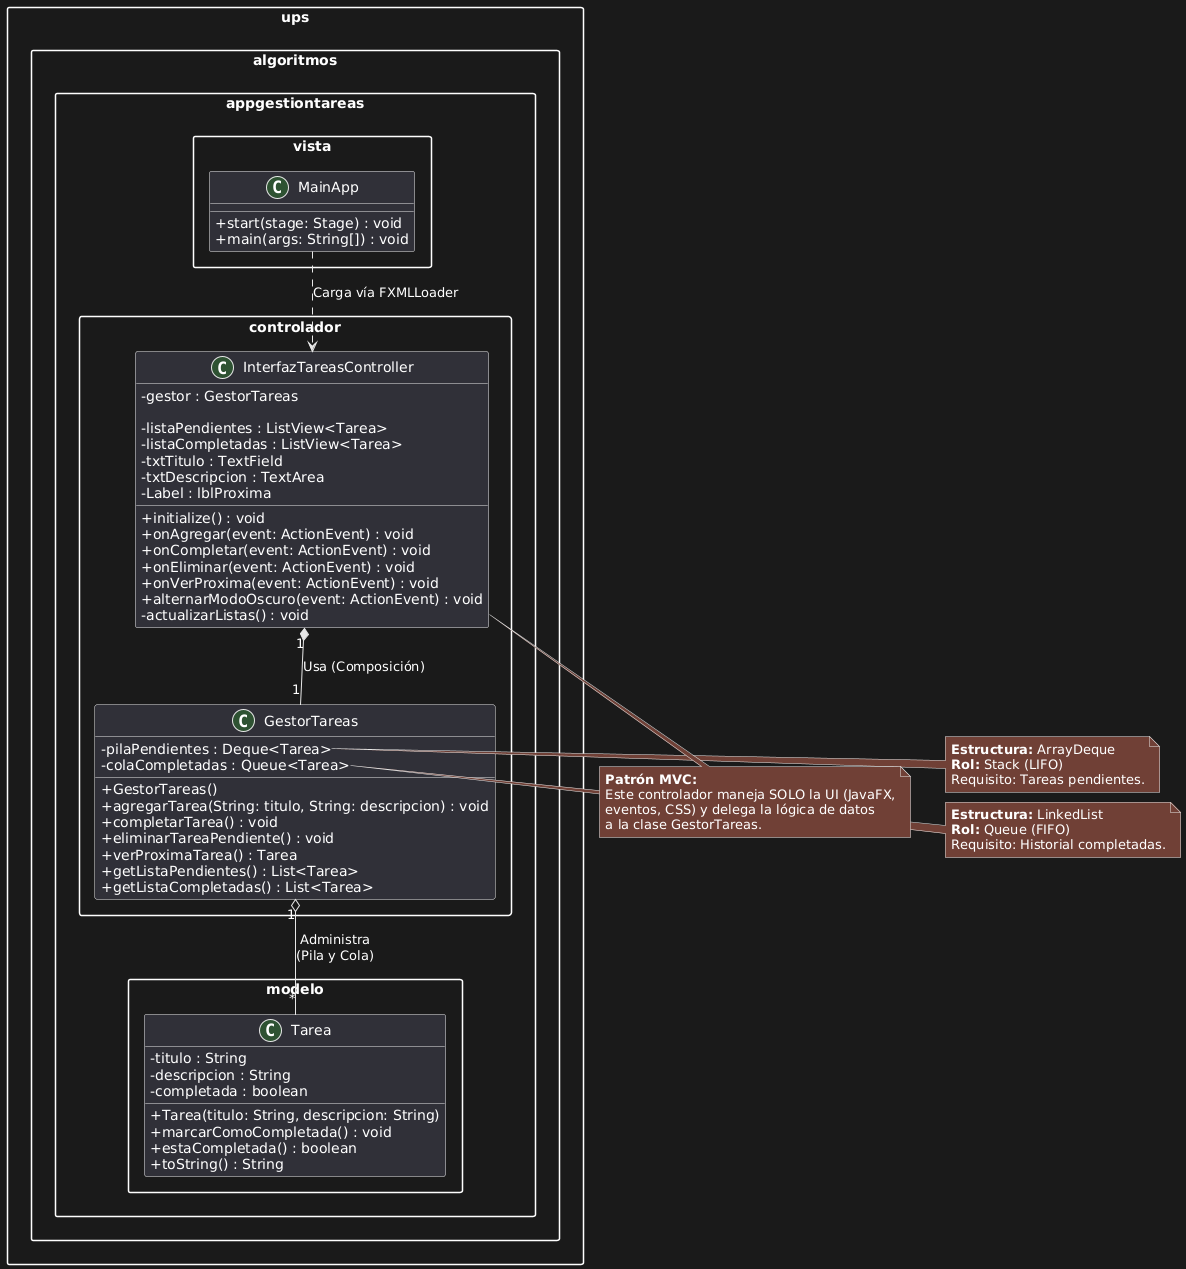

The diagram above was rendered by PlantUML. Its source (embedded in the PNG):
@startuml
skinparam classAttributeIconSize 0
skinparam genericDisplay true
skinparam packageStyle rectangle

' Ajustamos los paquetes a tu estructura real de IntelliJ
package "ups.algoritmos.appgestiontareas.modelo" {
    class Tarea {
        - titulo : String
        - descripcion : String
        - completada : boolean
        + Tarea(titulo: String, descripcion: String)
        + marcarComoCompletada() : void
        + estaCompletada() : boolean
        + toString() : String
    }
}

package "ups.algoritmos.appgestiontareas.controlador" {
    class GestorTareas {
        ' LOGICA PURA (Back-end interno)
        - pilaPendientes : Deque<Tarea>
        - colaCompletadas : Queue<Tarea>
        
        + GestorTareas()
        + agregarTarea(String: titulo, String: descripcion) : void
        + completarTarea() : void
        + eliminarTareaPendiente() : void
        + verProximaTarea() : Tarea
        + getListaPendientes() : List<Tarea>
        + getListaCompletadas() : List<Tarea>
    }

    class InterfazTareasController {
        ' CONTROLADOR DE VISTA (Front-end Logic)
        - gestor : GestorTareas
        
        ' Elementos FXML
        - listaPendientes : ListView<Tarea>
        - listaCompletadas : ListView<Tarea>
        - txtTitulo : TextField
        - txtDescripcion : TextArea
        - Label : lblProxima
        
        + initialize() : void
        + onAgregar(event: ActionEvent) : void
        + onCompletar(event: ActionEvent) : void
        + onEliminar(event: ActionEvent) : void
        + onVerProxima(event: ActionEvent) : void
        + alternarModoOscuro(event: ActionEvent) : void
        - actualizarListas() : void
    }
}

package "ups.algoritmos.appgestiontareas.vista" {
    class MainApp {
        + start(stage: Stage) : void
        + main(args: String[]) : void
    }
}

' RELACIONES
' 1. MainApp carga el FXML que vincula al Controller
MainApp ..> InterfazTareasController : "Carga vía FXMLLoader"

' 2. El Controller de la vista USA la instancia del Gestor Lógico
InterfazTareasController "1" *-- "1" GestorTareas : "Usa (Composición)"

' 3. El Gestor administra múltiples Tareas
GestorTareas "1" o-- "*" Tarea : "Administra\n(Pila y Cola)"

' NOTAS EXPLICATIVAS PARA LA RÚBRICA

note right of GestorTareas::pilaPendientes
  <b>Estructura:</b> ArrayDeque
  <b>Rol:</b> Stack (LIFO)
  Requisito: Tareas pendientes.
end note

note right of GestorTareas::colaCompletadas
  <b>Estructura:</b> LinkedList
  <b>Rol:</b> Queue (FIFO)
  Requisito: Historial completadas.
end note

note bottom of InterfazTareasController
  <b>Patrón MVC:</b>
  Este controlador maneja SOLO la UI (JavaFX,
  eventos, CSS) y delega la lógica de datos
  a la clase GestorTareas.
end note
@enduml